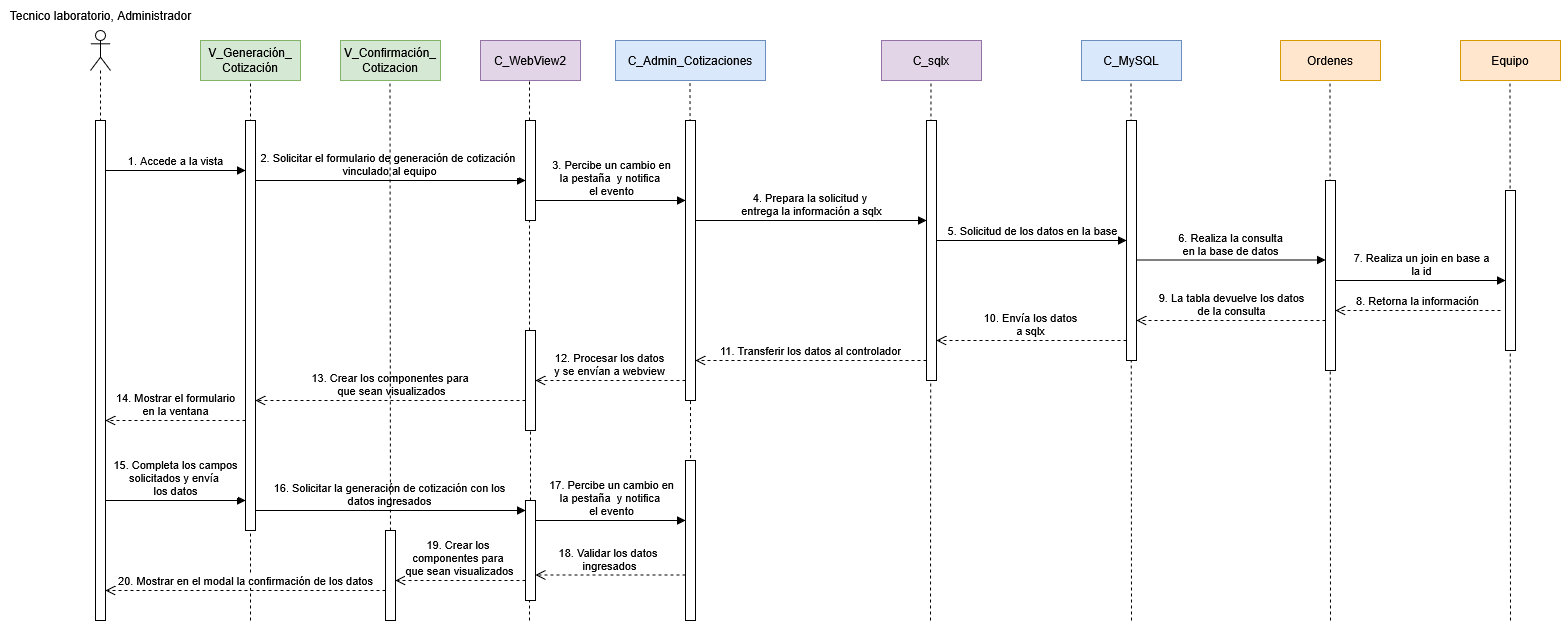

The diagram above was exported from draw.io. Its source (the exported page's mxGraphModel, read from the mxfile embedded in the PNG):
<mxGraphModel dx="2330" dy="1626" grid="1" gridSize="10" guides="1" tooltips="1" connect="1" arrows="1" fold="1" page="1" pageScale="1" pageWidth="827" pageHeight="1169" math="0" shadow="0">
  <root>
    <mxCell id="0" />
    <mxCell id="1" parent="0" />
    <mxCell id="KE4kfNtn6l7li-uPtSj9-9" value="" style="endArrow=none;dashed=1;html=1;rounded=0;" parent="1" edge="1">
      <mxGeometry width="50" height="50" relative="1" as="geometry">
        <mxPoint x="1380" y="720" as="sourcePoint" />
        <mxPoint x="1379.5" y="180" as="targetPoint" />
      </mxGeometry>
    </mxCell>
    <mxCell id="4GxCkoyrOx1n-vuWYFQ4-12" value="" style="endArrow=none;dashed=1;html=1;rounded=0;" parent="1" edge="1">
      <mxGeometry width="50" height="50" relative="1" as="geometry">
        <mxPoint x="800" y="720" as="sourcePoint" />
        <mxPoint x="800.5" y="180" as="targetPoint" />
      </mxGeometry>
    </mxCell>
    <mxCell id="4GxCkoyrOx1n-vuWYFQ4-16" value="" style="endArrow=none;dashed=1;html=1;rounded=0;" parent="1" edge="1">
      <mxGeometry width="50" height="50" relative="1" as="geometry">
        <mxPoint x="1001" y="720" as="sourcePoint" />
        <mxPoint x="1000.5" y="180" as="targetPoint" />
      </mxGeometry>
    </mxCell>
    <mxCell id="4GxCkoyrOx1n-vuWYFQ4-19" value="" style="endArrow=none;dashed=1;html=1;rounded=0;" parent="1" edge="1">
      <mxGeometry width="50" height="50" relative="1" as="geometry">
        <mxPoint x="1200" y="720" as="sourcePoint" />
        <mxPoint x="1199.5" y="180" as="targetPoint" />
      </mxGeometry>
    </mxCell>
    <mxCell id="WssrRDGDtjN74brYx7gQ-12" value="" style="shape=umlLifeline;perimeter=lifelinePerimeter;whiteSpace=wrap;html=1;container=1;dropTarget=0;collapsible=0;recursiveResize=0;outlineConnect=0;portConstraint=eastwest;newEdgeStyle={&quot;curved&quot;:0,&quot;rounded&quot;:0};participant=umlActor;" parent="1" vertex="1">
      <mxGeometry x="-40" y="130" width="20" height="90" as="geometry" />
    </mxCell>
    <mxCell id="WssrRDGDtjN74brYx7gQ-15" value="" style="html=1;points=[[0,0,0,0,5],[0,1,0,0,-5],[1,0,0,0,5],[1,1,0,0,-5]];perimeter=orthogonalPerimeter;outlineConnect=0;targetShapes=umlLifeline;portConstraint=eastwest;newEdgeStyle={&quot;curved&quot;:0,&quot;rounded&quot;:0};" parent="1" vertex="1">
      <mxGeometry x="-35" y="220" width="10" height="500" as="geometry" />
    </mxCell>
    <mxCell id="WssrRDGDtjN74brYx7gQ-42" value="" style="endArrow=none;dashed=1;html=1;rounded=0;entryX=0.5;entryY=1;entryDx=0;entryDy=0;" parent="1" edge="1">
      <mxGeometry width="50" height="50" relative="1" as="geometry">
        <mxPoint x="120" y="720" as="sourcePoint" />
        <mxPoint x="120" y="180" as="targetPoint" />
      </mxGeometry>
    </mxCell>
    <mxCell id="WssrRDGDtjN74brYx7gQ-49" value="Tecnico laboratorio, Administrador" style="text;html=1;align=center;verticalAlign=middle;resizable=0;points=[];autosize=1;strokeColor=none;fillColor=none;" parent="1" vertex="1">
      <mxGeometry x="-130" y="100" width="200" height="30" as="geometry" />
    </mxCell>
    <mxCell id="4GxCkoyrOx1n-vuWYFQ4-1" value="1. A&lt;span style=&quot;background-color: light-dark(#ffffff, var(--ge-dark-color, #121212)); color: light-dark(rgb(0, 0, 0), rgb(255, 255, 255));&quot;&gt;ccede a la vista&lt;/span&gt;" style="html=1;verticalAlign=bottom;endArrow=block;curved=0;rounded=0;" parent="1" source="WssrRDGDtjN74brYx7gQ-15" target="4GxCkoyrOx1n-vuWYFQ4-2" edge="1">
      <mxGeometry width="80" relative="1" as="geometry">
        <mxPoint y="269.5" as="sourcePoint" />
        <mxPoint x="110" y="270" as="targetPoint" />
        <Array as="points">
          <mxPoint x="90" y="270" />
        </Array>
        <mxPoint as="offset" />
      </mxGeometry>
    </mxCell>
    <mxCell id="4GxCkoyrOx1n-vuWYFQ4-2" value="" style="html=1;points=[[0,0,0,0,5],[0,1,0,0,-5],[1,0,0,0,5],[1,1,0,0,-5]];perimeter=orthogonalPerimeter;outlineConnect=0;targetShapes=umlLifeline;portConstraint=eastwest;newEdgeStyle={&quot;curved&quot;:0,&quot;rounded&quot;:0};" parent="1" vertex="1">
      <mxGeometry x="115" y="220" width="10" height="410" as="geometry" />
    </mxCell>
    <mxCell id="4GxCkoyrOx1n-vuWYFQ4-4" value="2. Solicitar el formulario de generación de cotización&amp;nbsp;&lt;div&gt;vinculado al equipo&lt;/div&gt;" style="html=1;verticalAlign=bottom;endArrow=block;curved=0;rounded=0;" parent="1" edge="1">
      <mxGeometry width="80" relative="1" as="geometry">
        <mxPoint x="125" y="280" as="sourcePoint" />
        <mxPoint x="395" y="280" as="targetPoint" />
      </mxGeometry>
    </mxCell>
    <mxCell id="4GxCkoyrOx1n-vuWYFQ4-6" value="" style="endArrow=none;dashed=1;html=1;rounded=0;" parent="1" source="9BDFzax8EvwR5yLZJvZI-1" edge="1">
      <mxGeometry width="50" height="50" relative="1" as="geometry">
        <mxPoint x="399" y="720" as="sourcePoint" />
        <mxPoint x="399" y="180" as="targetPoint" />
      </mxGeometry>
    </mxCell>
    <mxCell id="4GxCkoyrOx1n-vuWYFQ4-5" value="" style="html=1;points=[[0,0,0,0,5],[0,1,0,0,-5],[1,0,0,0,5],[1,1,0,0,-5]];perimeter=orthogonalPerimeter;outlineConnect=0;targetShapes=umlLifeline;portConstraint=eastwest;newEdgeStyle={&quot;curved&quot;:0,&quot;rounded&quot;:0};" parent="1" vertex="1">
      <mxGeometry x="395" y="220" width="10" height="100" as="geometry" />
    </mxCell>
    <mxCell id="4GxCkoyrOx1n-vuWYFQ4-8" value="" style="endArrow=none;dashed=1;html=1;rounded=0;exitX=0.511;exitY=0.135;exitDx=0;exitDy=0;exitPerimeter=0;" parent="1" source="9BDFzax8EvwR5yLZJvZI-5" edge="1">
      <mxGeometry width="50" height="50" relative="1" as="geometry">
        <mxPoint x="559.5" y="220" as="sourcePoint" />
        <mxPoint x="559.5" y="180" as="targetPoint" />
      </mxGeometry>
    </mxCell>
    <mxCell id="4GxCkoyrOx1n-vuWYFQ4-7" value="" style="html=1;points=[[0,0,0,0,5],[0,1,0,0,-5],[1,0,0,0,5],[1,1,0,0,-5]];perimeter=orthogonalPerimeter;outlineConnect=0;targetShapes=umlLifeline;portConstraint=eastwest;newEdgeStyle={&quot;curved&quot;:0,&quot;rounded&quot;:0};" parent="1" vertex="1">
      <mxGeometry x="555" y="220" width="10" height="280" as="geometry" />
    </mxCell>
    <mxCell id="4GxCkoyrOx1n-vuWYFQ4-9" value="3. Percibe un cambio en&lt;div&gt;la pestaña&amp;nbsp;&amp;nbsp;&lt;span style=&quot;background-color: light-dark(#ffffff, var(--ge-dark-color, #121212)); color: light-dark(rgb(0, 0, 0), rgb(255, 255, 255));&quot;&gt;y notifica&amp;nbsp;&lt;/span&gt;&lt;/div&gt;&lt;div&gt;&lt;span style=&quot;background-color: light-dark(#ffffff, var(--ge-dark-color, #121212)); color: light-dark(rgb(0, 0, 0), rgb(255, 255, 255));&quot;&gt;el evento&lt;/span&gt;&lt;/div&gt;" style="html=1;verticalAlign=bottom;endArrow=block;curved=0;rounded=0;" parent="1" edge="1">
      <mxGeometry width="80" relative="1" as="geometry">
        <mxPoint x="405" y="300" as="sourcePoint" />
        <mxPoint x="555" y="300" as="targetPoint" />
        <Array as="points">
          <mxPoint x="490" y="300" />
        </Array>
        <mxPoint as="offset" />
      </mxGeometry>
    </mxCell>
    <mxCell id="4GxCkoyrOx1n-vuWYFQ4-10" value="4. Prepara la solicitud y&amp;nbsp;&lt;div&gt;entrega la información a sqlx&lt;/div&gt;" style="html=1;verticalAlign=bottom;endArrow=block;curved=0;rounded=0;" parent="1" edge="1">
      <mxGeometry width="80" relative="1" as="geometry">
        <mxPoint x="565" y="320" as="sourcePoint" />
        <mxPoint x="796" y="320" as="targetPoint" />
      </mxGeometry>
    </mxCell>
    <mxCell id="4GxCkoyrOx1n-vuWYFQ4-11" value="" style="html=1;points=[[0,0,0,0,5],[0,1,0,0,-5],[1,0,0,0,5],[1,1,0,0,-5]];perimeter=orthogonalPerimeter;outlineConnect=0;targetShapes=umlLifeline;portConstraint=eastwest;newEdgeStyle={&quot;curved&quot;:0,&quot;rounded&quot;:0};" parent="1" vertex="1">
      <mxGeometry x="796" y="220" width="10" height="260" as="geometry" />
    </mxCell>
    <mxCell id="4GxCkoyrOx1n-vuWYFQ4-13" value="5. Solicitud de los datos en la base" style="html=1;verticalAlign=bottom;endArrow=block;curved=0;rounded=0;" parent="1" edge="1">
      <mxGeometry width="80" relative="1" as="geometry">
        <mxPoint x="806" y="340" as="sourcePoint" />
        <mxPoint x="996" y="340" as="targetPoint" />
        <mxPoint as="offset" />
      </mxGeometry>
    </mxCell>
    <mxCell id="4GxCkoyrOx1n-vuWYFQ4-15" value="" style="html=1;points=[[0,0,0,0,5],[0,1,0,0,-5],[1,0,0,0,5],[1,1,0,0,-5]];perimeter=orthogonalPerimeter;outlineConnect=0;targetShapes=umlLifeline;portConstraint=eastwest;newEdgeStyle={&quot;curved&quot;:0,&quot;rounded&quot;:0};" parent="1" vertex="1">
      <mxGeometry x="996" y="220" width="10" height="240" as="geometry" />
    </mxCell>
    <mxCell id="4GxCkoyrOx1n-vuWYFQ4-22" value="10. Envía los datos&lt;div&gt;a sqlx&lt;/div&gt;" style="html=1;verticalAlign=bottom;endArrow=open;dashed=1;endSize=8;curved=0;rounded=0;" parent="1" edge="1">
      <mxGeometry relative="1" as="geometry">
        <mxPoint x="996" y="440" as="sourcePoint" />
        <mxPoint x="806" y="440" as="targetPoint" />
      </mxGeometry>
    </mxCell>
    <mxCell id="4GxCkoyrOx1n-vuWYFQ4-23" value="11. Transferir los datos al controlador" style="html=1;verticalAlign=bottom;endArrow=open;dashed=1;endSize=8;curved=0;rounded=0;" parent="1" edge="1">
      <mxGeometry x="0.0043" relative="1" as="geometry">
        <mxPoint x="796" y="460" as="sourcePoint" />
        <mxPoint x="565" y="460" as="targetPoint" />
        <mxPoint as="offset" />
      </mxGeometry>
    </mxCell>
    <mxCell id="4GxCkoyrOx1n-vuWYFQ4-25" value="12. Procesar los datos&lt;div&gt;y se envían a webview&lt;/div&gt;" style="html=1;verticalAlign=bottom;endArrow=open;dashed=1;endSize=8;curved=0;rounded=0;" parent="1" edge="1">
      <mxGeometry relative="1" as="geometry">
        <mxPoint x="555" y="480" as="sourcePoint" />
        <mxPoint x="405" y="480" as="targetPoint" />
        <mxPoint as="offset" />
      </mxGeometry>
    </mxCell>
    <mxCell id="4GxCkoyrOx1n-vuWYFQ4-26" value="13. Crear los componentes para&amp;nbsp;&lt;div&gt;que sean visualizados&lt;/div&gt;" style="html=1;verticalAlign=bottom;endArrow=open;dashed=1;endSize=8;curved=0;rounded=0;" parent="1" edge="1">
      <mxGeometry relative="1" as="geometry">
        <mxPoint x="395" y="500" as="sourcePoint" />
        <mxPoint x="125" y="500" as="targetPoint" />
      </mxGeometry>
    </mxCell>
    <mxCell id="4GxCkoyrOx1n-vuWYFQ4-27" value="14. Mostrar el formulario&lt;div&gt;en la ventana&lt;/div&gt;" style="html=1;verticalAlign=bottom;endArrow=open;dashed=1;endSize=8;curved=0;rounded=0;" parent="1" edge="1">
      <mxGeometry relative="1" as="geometry">
        <mxPoint x="115" y="520" as="sourcePoint" />
        <mxPoint x="-25" y="520" as="targetPoint" />
      </mxGeometry>
    </mxCell>
    <mxCell id="4GxCkoyrOx1n-vuWYFQ4-29" value="15. Completa los campos&lt;div&gt;solicitados y envía&amp;nbsp;&lt;/div&gt;&lt;div&gt;los datos&lt;/div&gt;" style="html=1;verticalAlign=bottom;endArrow=block;curved=0;rounded=0;" parent="1" edge="1">
      <mxGeometry width="80" relative="1" as="geometry">
        <mxPoint x="-25" y="600" as="sourcePoint" />
        <mxPoint x="115" y="600" as="targetPoint" />
        <mxPoint as="offset" />
      </mxGeometry>
    </mxCell>
    <mxCell id="4GxCkoyrOx1n-vuWYFQ4-30" value="16. Solicitar la generación de cotización con los&lt;div&gt;datos ingresados&lt;/div&gt;" style="html=1;verticalAlign=bottom;endArrow=block;curved=0;rounded=0;" parent="1" edge="1">
      <mxGeometry width="80" relative="1" as="geometry">
        <mxPoint x="125" y="610" as="sourcePoint" />
        <mxPoint x="395" y="610" as="targetPoint" />
        <mxPoint as="offset" />
      </mxGeometry>
    </mxCell>
    <mxCell id="4GxCkoyrOx1n-vuWYFQ4-31" value="17. Percibe un cambio en&lt;div&gt;la pestaña&amp;nbsp;&amp;nbsp;&lt;span style=&quot;background-color: light-dark(#ffffff, var(--ge-dark-color, #121212)); color: light-dark(rgb(0, 0, 0), rgb(255, 255, 255));&quot;&gt;y notifica&amp;nbsp;&lt;/span&gt;&lt;/div&gt;&lt;div&gt;&lt;span style=&quot;background-color: light-dark(#ffffff, var(--ge-dark-color, #121212)); color: light-dark(rgb(0, 0, 0), rgb(255, 255, 255));&quot;&gt;el evento&lt;/span&gt;&lt;/div&gt;" style="html=1;verticalAlign=bottom;endArrow=block;curved=0;rounded=0;" parent="1" edge="1">
      <mxGeometry width="80" relative="1" as="geometry">
        <mxPoint x="405" y="620" as="sourcePoint" />
        <mxPoint x="555" y="620" as="targetPoint" />
      </mxGeometry>
    </mxCell>
    <mxCell id="93gvHckyBneW-JXlyrs4-8" value="" style="endArrow=none;dashed=1;html=1;rounded=0;entryX=0.5;entryY=1;entryDx=0;entryDy=0;" parent="1" edge="1">
      <mxGeometry width="50" height="50" relative="1" as="geometry">
        <mxPoint x="260" y="660" as="sourcePoint" />
        <mxPoint x="259.5" y="180" as="targetPoint" />
      </mxGeometry>
    </mxCell>
    <mxCell id="93gvHckyBneW-JXlyrs4-9" value="" style="html=1;points=[[0,0,0,0,5],[0,1,0,0,-5],[1,0,0,0,5],[1,1,0,0,-5]];perimeter=orthogonalPerimeter;outlineConnect=0;targetShapes=umlLifeline;portConstraint=eastwest;newEdgeStyle={&quot;curved&quot;:0,&quot;rounded&quot;:0};" parent="1" vertex="1">
      <mxGeometry x="255" y="630" width="10" height="90" as="geometry" />
    </mxCell>
    <mxCell id="93gvHckyBneW-JXlyrs4-10" value="18. Validar los datos&amp;nbsp;&lt;div&gt;ingresados&lt;/div&gt;" style="html=1;verticalAlign=bottom;endArrow=open;dashed=1;endSize=8;curved=0;rounded=0;" parent="1" edge="1">
      <mxGeometry relative="1" as="geometry">
        <mxPoint x="555" y="674.5" as="sourcePoint" />
        <mxPoint x="405" y="674.5" as="targetPoint" />
      </mxGeometry>
    </mxCell>
    <mxCell id="93gvHckyBneW-JXlyrs4-12" value="19. Crear los&amp;nbsp;&lt;div&gt;componentes&amp;nbsp;&lt;span style=&quot;background-color: light-dark(#ffffff, var(--ge-dark-color, #121212)); color: light-dark(rgb(0, 0, 0), rgb(255, 255, 255));&quot;&gt;para&amp;nbsp;&lt;/span&gt;&lt;div&gt;&lt;div&gt;que sean visualizados&lt;/div&gt;&lt;/div&gt;&lt;/div&gt;" style="html=1;verticalAlign=bottom;endArrow=open;dashed=1;endSize=8;curved=0;rounded=0;" parent="1" edge="1">
      <mxGeometry relative="1" as="geometry">
        <mxPoint x="395" y="680" as="sourcePoint" />
        <mxPoint x="265" y="680" as="targetPoint" />
      </mxGeometry>
    </mxCell>
    <mxCell id="93gvHckyBneW-JXlyrs4-13" value="20. Mostrar en el modal la confirmación de los datos" style="html=1;verticalAlign=bottom;endArrow=open;dashed=1;endSize=8;curved=0;rounded=0;" parent="1" edge="1">
      <mxGeometry relative="1" as="geometry">
        <mxPoint x="255" y="690" as="sourcePoint" />
        <mxPoint x="-25" y="690" as="targetPoint" />
      </mxGeometry>
    </mxCell>
    <mxCell id="9BDFzax8EvwR5yLZJvZI-2" value="" style="endArrow=none;dashed=1;html=1;rounded=0;" parent="1" source="9BDFzax8EvwR5yLZJvZI-3" target="9BDFzax8EvwR5yLZJvZI-1" edge="1">
      <mxGeometry width="50" height="50" relative="1" as="geometry">
        <mxPoint x="399" y="720" as="sourcePoint" />
        <mxPoint x="399" y="180" as="targetPoint" />
      </mxGeometry>
    </mxCell>
    <mxCell id="9BDFzax8EvwR5yLZJvZI-1" value="" style="html=1;points=[[0,0,0,0,5],[0,1,0,0,-5],[1,0,0,0,5],[1,1,0,0,-5]];perimeter=orthogonalPerimeter;outlineConnect=0;targetShapes=umlLifeline;portConstraint=eastwest;newEdgeStyle={&quot;curved&quot;:0,&quot;rounded&quot;:0};" parent="1" vertex="1">
      <mxGeometry x="395" y="430" width="10" height="100" as="geometry" />
    </mxCell>
    <mxCell id="9BDFzax8EvwR5yLZJvZI-4" value="" style="endArrow=none;dashed=1;html=1;rounded=0;" parent="1" target="9BDFzax8EvwR5yLZJvZI-3" edge="1">
      <mxGeometry width="50" height="50" relative="1" as="geometry">
        <mxPoint x="399" y="720" as="sourcePoint" />
        <mxPoint x="399" y="530" as="targetPoint" />
      </mxGeometry>
    </mxCell>
    <mxCell id="9BDFzax8EvwR5yLZJvZI-3" value="" style="html=1;points=[[0,0,0,0,5],[0,1,0,0,-5],[1,0,0,0,5],[1,1,0,0,-5]];perimeter=orthogonalPerimeter;outlineConnect=0;targetShapes=umlLifeline;portConstraint=eastwest;newEdgeStyle={&quot;curved&quot;:0,&quot;rounded&quot;:0};" parent="1" vertex="1">
      <mxGeometry x="395" y="600" width="10" height="100" as="geometry" />
    </mxCell>
    <mxCell id="9BDFzax8EvwR5yLZJvZI-5" value="" style="html=1;points=[[0,0,0,0,5],[0,1,0,0,-5],[1,0,0,0,5],[1,1,0,0,-5]];perimeter=orthogonalPerimeter;outlineConnect=0;targetShapes=umlLifeline;portConstraint=eastwest;newEdgeStyle={&quot;curved&quot;:0,&quot;rounded&quot;:0};" parent="1" vertex="1">
      <mxGeometry x="555" y="560" width="10" height="160" as="geometry" />
    </mxCell>
    <mxCell id="N30s9nX6Sx-xLi_Zi_MA-1" value="&lt;div&gt;V_Generación_&lt;/div&gt;&lt;div&gt;Cotización&lt;/div&gt;" style="rounded=0;whiteSpace=wrap;html=1;fillColor=#d5e8d4;strokeColor=#82b366;" parent="1" vertex="1">
      <mxGeometry x="70" y="140" width="100" height="40" as="geometry" />
    </mxCell>
    <mxCell id="N30s9nX6Sx-xLi_Zi_MA-2" value="C_WebView2" style="rounded=0;whiteSpace=wrap;html=1;fillColor=#e1d5e7;strokeColor=#9673a6;" parent="1" vertex="1">
      <mxGeometry x="350" y="140" width="100" height="40" as="geometry" />
    </mxCell>
    <mxCell id="N30s9nX6Sx-xLi_Zi_MA-3" value="&lt;div&gt;V_Confirmación_&lt;/div&gt;&lt;div&gt;Cotizacion&lt;/div&gt;" style="rounded=0;whiteSpace=wrap;html=1;fillColor=#d5e8d4;strokeColor=#82b366;" parent="1" vertex="1">
      <mxGeometry x="210" y="140" width="100" height="40" as="geometry" />
    </mxCell>
    <mxCell id="N30s9nX6Sx-xLi_Zi_MA-4" value="C_Admin_Cotizaciones" style="rounded=0;whiteSpace=wrap;html=1;fillColor=#dae8fc;strokeColor=#6c8ebf;" parent="1" vertex="1">
      <mxGeometry x="485" y="140" width="150" height="40" as="geometry" />
    </mxCell>
    <mxCell id="N30s9nX6Sx-xLi_Zi_MA-5" value="C_sqlx" style="rounded=0;whiteSpace=wrap;html=1;fillColor=#e1d5e7;strokeColor=#9673a6;" parent="1" vertex="1">
      <mxGeometry x="751" y="140" width="100" height="40" as="geometry" />
    </mxCell>
    <mxCell id="N30s9nX6Sx-xLi_Zi_MA-6" value="C_MySQL" style="rounded=0;whiteSpace=wrap;html=1;fillColor=#dae8fc;strokeColor=#6c8ebf;" parent="1" vertex="1">
      <mxGeometry x="951" y="140" width="100" height="40" as="geometry" />
    </mxCell>
    <mxCell id="N30s9nX6Sx-xLi_Zi_MA-7" value="Ordenes" style="rounded=0;whiteSpace=wrap;html=1;fillColor=#ffe6cc;strokeColor=#d79b00;" parent="1" vertex="1">
      <mxGeometry x="1150" y="140" width="100" height="40" as="geometry" />
    </mxCell>
    <mxCell id="KE4kfNtn6l7li-uPtSj9-2" value="6. Realiza la consulta&lt;div&gt;en la base de datos&lt;/div&gt;" style="html=1;verticalAlign=bottom;endArrow=block;curved=0;rounded=0;" parent="1" edge="1">
      <mxGeometry width="80" relative="1" as="geometry">
        <mxPoint x="1006" y="359.5" as="sourcePoint" />
        <mxPoint x="1195" y="359.5" as="targetPoint" />
        <mxPoint as="offset" />
      </mxGeometry>
    </mxCell>
    <mxCell id="KE4kfNtn6l7li-uPtSj9-3" value="" style="html=1;points=[[0,0,0,0,5],[0,1,0,0,-5],[1,0,0,0,5],[1,1,0,0,-5]];perimeter=orthogonalPerimeter;outlineConnect=0;targetShapes=umlLifeline;portConstraint=eastwest;newEdgeStyle={&quot;curved&quot;:0,&quot;rounded&quot;:0};" parent="1" vertex="1">
      <mxGeometry x="1195" y="280" width="10" height="190" as="geometry" />
    </mxCell>
    <mxCell id="KE4kfNtn6l7li-uPtSj9-4" value="9. La tabla devuelve los datos&lt;div&gt;de la consulta&lt;/div&gt;" style="html=1;verticalAlign=bottom;endArrow=open;dashed=1;endSize=8;curved=0;rounded=0;" parent="1" edge="1">
      <mxGeometry relative="1" as="geometry">
        <mxPoint x="1195" y="420" as="sourcePoint" />
        <mxPoint x="1006" y="420" as="targetPoint" />
      </mxGeometry>
    </mxCell>
    <mxCell id="KE4kfNtn6l7li-uPtSj9-5" value="&lt;div&gt;7. Realiza un join en base a &lt;br&gt;&lt;/div&gt;&lt;div&gt;la id&lt;/div&gt;" style="html=1;verticalAlign=bottom;endArrow=block;curved=0;rounded=0;" parent="1" target="KE4kfNtn6l7li-uPtSj9-6" edge="1">
      <mxGeometry width="80" relative="1" as="geometry">
        <mxPoint x="1205" y="380" as="sourcePoint" />
        <mxPoint x="1350" y="380" as="targetPoint" />
      </mxGeometry>
    </mxCell>
    <mxCell id="KE4kfNtn6l7li-uPtSj9-6" value="" style="html=1;points=[[0,0,0,0,5],[0,1,0,0,-5],[1,0,0,0,5],[1,1,0,0,-5]];perimeter=orthogonalPerimeter;outlineConnect=0;targetShapes=umlLifeline;portConstraint=eastwest;newEdgeStyle={&quot;curved&quot;:0,&quot;rounded&quot;:0};" parent="1" vertex="1">
      <mxGeometry x="1375" y="290" width="10" height="160" as="geometry" />
    </mxCell>
    <mxCell id="KE4kfNtn6l7li-uPtSj9-7" value="8. Retorna la información" style="html=1;verticalAlign=bottom;endArrow=open;dashed=1;endSize=8;curved=0;rounded=0;" parent="1" edge="1">
      <mxGeometry relative="1" as="geometry">
        <mxPoint x="1370" y="410" as="sourcePoint" />
        <mxPoint x="1205" y="410" as="targetPoint" />
      </mxGeometry>
    </mxCell>
    <mxCell id="KE4kfNtn6l7li-uPtSj9-8" value="Equipo" style="rounded=0;whiteSpace=wrap;html=1;fillColor=#ffe6cc;strokeColor=#d79b00;" parent="1" vertex="1">
      <mxGeometry x="1330" y="140" width="100" height="40" as="geometry" />
    </mxCell>
  </root>
</mxGraphModel>